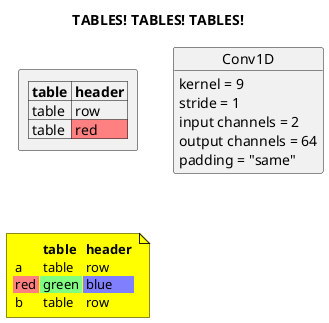

The diagram above was rendered by PlantUML. Its source (embedded in the PNG):
@startuml
allowmixing
<style>
note {
  BackGroundColor: yellow;
}
</style>

title
TABLES! TABLES! TABLES!
endtitle 

rectangle "|= table |= header |\n| table | row |\n| table | <#FF8080> red |" as f

object "Conv1D" as cIn {
  kernel = 9
  stride = 1
  input channels = 2
  output channels = 64
  padding = "same"
}

note as n 
<#yellow,#yellow>|= |= table |= header |
| a | table | row |
|<#FF8080> red |<#80FF80> green |<#8080FF> blue |
|<#yellow> b | table | row |
endnote

@enduml